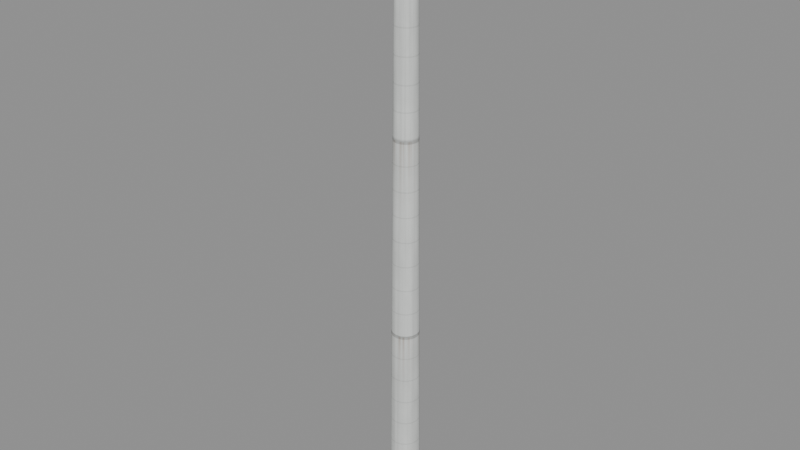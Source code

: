 # Source: wind_tower.blend  (saved by Blender 4.3.34; exported with 4.5.12 LTS)
import bpy
from mathutils import Matrix  # noqa: F401  (used for matrix-valued properties, if any)

bpy.ops.wm.read_factory_settings(use_empty=True)
scene = bpy.context.scene
scene.name = 'Scene'

# ---- images (referenced by path relative to the original .blend; pixels are not part of the script)
import os
ASSET_DIR = os.environ.get("B2B_ASSET_DIR", "")  # directory of the original .blend (textures are referenced by path, not embedded)
HERE = os.path.dirname(os.path.abspath(__file__))  # packed textures are extracted next to this script under _unpacked/

def load_image(name, relpath, width, height, colorspace="sRGB"):
    """Load a texture the original file referenced (path relative to the .blend, or extracted next to this script)."""
    p = next((c for c in (os.path.join(HERE, relpath), os.path.join(ASSET_DIR, relpath)) if relpath and os.path.exists(c)), "")
    if p:
        img = bpy.data.images.load(p, check_existing=True)
        img.name = name
    else:  # same state as the original file: an image datablock whose file is absent (Cycles renders it pink)
        img = bpy.data.images.new(name, width, height)
        img.source = "FILE"
        img.filepath = "//" + (relpath or name)
    img.colorspace_settings.name = colorspace
    return img
img_wind_tower_tex = load_image('wind_tower_tex', '_unpacked/wind_tower.56db7697.png', 256, 1024, 'sRGB')

# ---- materials (node trees are filled in below, after node groups)
mat_tower = bpy.data.materials.new('tower')
mat_tower.use_backface_culling = True
mat_tower.diffuse_color = (0.86, 0.87, 0.86, 1.0)
mat_nacelle = bpy.data.materials.new('nacelle')
mat_nacelle.use_backface_culling = True
mat_nacelle.diffuse_color = (0.7484, 0.7678, 0.7484, 1.0)
mat_mast = bpy.data.materials.new('mast')
mat_mast.use_backface_culling = True
mat_mast.diffuse_color = (0.0331, 0.0331, 0.03968, 1.0)

# ---- material node trees
mat_tower.use_nodes = True; mat_tower.node_tree.nodes.clear()
_N = mat_tower.node_tree.nodes; _L = mat_tower.node_tree.links
n0 = _N.new('ShaderNodeBsdfPrincipled'); n0.name = 'Principled BSDF'; n0.location = (10, 300)
n0.inputs[2].default_value = 0.55
n1 = _N.new('ShaderNodeOutputMaterial'); n1.name = 'Material Output'; n1.location = (300, 300)
n2 = _N.new('ShaderNodeTexImage'); n2.name = 'Image Texture'; n2.location = (0, 0)
n2.image = img_wind_tower_tex
_L.new(n0.outputs[0], n1.inputs[0])
_L.new(n2.outputs[0], n0.inputs[0])
n1.is_active_output = True
mat_nacelle.use_nodes = True; mat_nacelle.node_tree.nodes.clear()
_N = mat_nacelle.node_tree.nodes; _L = mat_nacelle.node_tree.links
n0 = _N.new('ShaderNodeBsdfPrincipled'); n0.name = 'Principled BSDF'; n0.location = (10, 300)
n0.inputs[0].default_value = (0.7484, 0.7678, 0.7484, 1.0)
n1 = _N.new('ShaderNodeOutputMaterial'); n1.name = 'Material Output'; n1.location = (300, 300)
_L.new(n0.outputs[0], n1.inputs[0])
n1.is_active_output = True
mat_mast.use_nodes = True; mat_mast.node_tree.nodes.clear()
_N = mat_mast.node_tree.nodes; _L = mat_mast.node_tree.links
n0 = _N.new('ShaderNodeBsdfPrincipled'); n0.name = 'Principled BSDF'; n0.location = (10, 300)
n0.inputs[0].default_value = (0.0331, 0.0331, 0.03968, 1.0)
n0.inputs[1].default_value = 0.3
n0.inputs[2].default_value = 0.6
n1 = _N.new('ShaderNodeOutputMaterial'); n1.name = 'Material Output'; n1.location = (300, 300)
_L.new(n0.outputs[0], n1.inputs[0])
n1.is_active_output = True

# ---- meshes
me_tower = bpy.data.meshes.new('Tower')
me_tower.from_pydata([(0.0, 2.0, 0.0), (0.7654, 1.848, 0.0), (1.414, 1.414, 0.0), (1.848, 0.7654, 0.0), (2.0, 1.225e-16, 0.0), (1.848, -0.7654, 0.0), (1.414, -1.414, 0.0), (0.7654, -1.848, 0.0), (2.449e-16, -2.0, 0.0), (-0.7654, -1.848, 0.0), (-1.414, -1.414, 0.0), (-1.848, -0.7654, 0.0), (-2.0, -3.674e-16, 0.0), (-1.848, 0.7654, 0.0), (-1.414, 1.414, 0.0), (-0.7654, 1.848, 0.0), (0.0, 2.0, 0.0), (0.0, 1.675, 39.4), (0.641, 1.547, 39.4), (1.184, 1.184, 39.4), (1.547, 0.641, 39.4), (1.675, 1.026e-16, 39.4), (1.547, -0.641, 39.4), (1.184, -1.184, 39.4), (0.641, -1.547, 39.4), (2.051e-16, -1.675, 39.4), (-0.641, -1.547, 39.4), (-1.184, -1.184, 39.4), (-1.547, -0.641, 39.4), (-1.675, -3.077e-16, 39.4), (-1.547, 0.641, 39.4), (-1.184, 1.184, 39.4), (-0.641, 1.547, 39.4), (0.0, 1.675, 39.4), (0.0, 1.35, 78.8), (0.5166, 1.247, 78.8), (0.9546, 0.9546, 78.8), (1.247, 0.5166, 78.8), (1.35, 8.266e-17, 78.8), (1.247, -0.5166, 78.8), (0.9546, -0.9546, 78.8), (0.5166, -1.247, 78.8), (1.653e-16, -1.35, 78.8), (-0.5166, -1.247, 78.8), (-0.9546, -0.9546, 78.8), (-1.247, -0.5166, 78.8), (-1.35, -2.48e-16, 78.8), (-1.247, 0.5166, 78.8), (-0.9546, 0.9546, 78.8), (-0.5166, 1.247, 78.8), (0.0, 1.35, 78.8)], [], [(0, 17, 18, 1), (1, 18, 19, 2), (2, 19, 20, 3), (3, 20, 21, 4), (4, 21, 22, 5), (5, 22, 23, 6), (6, 23, 24, 7), (7, 24, 25, 8), (8, 25, 26, 9), (9, 26, 27, 10), (10, 27, 28, 11), (11, 28, 29, 12), (12, 29, 30, 13), (13, 30, 31, 14), (14, 31, 32, 15), (15, 32, 33, 16), (17, 34, 35, 18), (18, 35, 36, 19), (19, 36, 37, 20), (20, 37, 38, 21), (21, 38, 39, 22), (22, 39, 40, 23), (23, 40, 41, 24), (24, 41, 42, 25), (25, 42, 43, 26), (26, 43, 44, 27), (27, 44, 45, 28), (28, 45, 46, 29), (29, 46, 47, 30), (30, 47, 48, 31), (31, 48, 49, 32), (32, 49, 50, 33)])
me_tower.polygons.foreach_set('use_smooth', [True] * 32)
_uv = me_tower.uv_layers.new(name='UVMap')
_uv.uv.foreach_set('vector', [0.0, 0.0, 0.0, 0.5, 0.0625, 0.5, 0.0625, 0.0, 0.0625, 0.0, 0.0625, 0.5, 0.125, 0.5, 0.125, 0.0, 0.125, 0.0, 0.125, 0.5, 0.1875, 0.5, 0.1875, 0.0, 0.1875, 0.0, 0.1875, 0.5, 0.25, 0.5, 0.25, 0.0, 0.25, 0.0, 0.25, 0.5, 0.3125, 0.5, 0.3125, 0.0, 0.3125, 0.0, 0.3125, 0.5, 0.375, 0.5, 0.375, 0.0, 0.375, 0.0, 0.375, 0.5, 0.4375, 0.5, 0.4375, 0.0, 0.4375, 0.0, 0.4375, 0.5, 0.5, 0.5, 0.5, 0.0, 0.5, 0.0, 0.5, 0.5, 0.5625, 0.5, 0.5625, 0.0, 0.5625, 0.0, 0.5625, 0.5, 0.625, 0.5, 0.625, 0.0, 0.625, 0.0, 0.625, 0.5, 0.6875, 0.5, 0.6875, 0.0, 0.6875, 0.0, 0.6875, 0.5, 0.75, 0.5, 0.75, 0.0, 0.75, 0.0, 0.75, 0.5, 0.8125, 0.5, 0.8125, 0.0, 0.8125, 0.0, 0.8125, 0.5, 0.875, 0.5, 0.875, 0.0, 0.875, 0.0, 0.875, 0.5, 0.9375, 0.5, 0.9375, 0.0, 0.9375, 0.0, 0.9375, 0.5, 1.0, 0.5, 1.0, 0.0, 0.0, 0.5, 0.0, 1.0, 0.0625, 1.0, 0.0625, 0.5, 0.0625, 0.5, 0.0625, 1.0, 0.125, 1.0, 0.125, 0.5, 0.125, 0.5, 0.125, 1.0, 0.1875, 1.0, 0.1875, 0.5, 0.1875, 0.5, 0.1875, 1.0, 0.25, 1.0, 0.25, 0.5, 0.25, 0.5, 0.25, 1.0, 0.3125, 1.0, 0.3125, 0.5, 0.3125, 0.5, 0.3125, 1.0, 0.375, 1.0, 0.375, 0.5, 0.375, 0.5, 0.375, 1.0, 0.4375, 1.0, 0.4375, 0.5, 0.4375, 0.5, 0.4375, 1.0, 0.5, 1.0, 0.5, 0.5, 0.5, 0.5, 0.5, 1.0, 0.5625, 1.0, 0.5625, 0.5, 0.5625, 0.5, 0.5625, 1.0, 0.625, 1.0, 0.625, 0.5, 0.625, 0.5, 0.625, 1.0, 0.6875, 1.0, 0.6875, 0.5, 0.6875, 0.5, 0.6875, 1.0, 0.75, 1.0, 0.75, 0.5, 0.75, 0.5, 0.75, 1.0, 0.8125, 1.0, 0.8125, 0.5, 0.8125, 0.5, 0.8125, 1.0, 0.875, 1.0, 0.875, 0.5, 0.875, 0.5, 0.875, 1.0, 0.9375, 1.0, 0.9375, 0.5, 0.9375, 0.5, 0.9375, 1.0, 1.0, 1.0, 1.0, 0.5])
me_tower.materials.append(mat_tower)
me_tower.update()
me_nacelle = bpy.data.meshes.new('Nacelle')
me_nacelle.from_pydata([(-5.4, -0.8, 1.2), (-5.4, -0.6928, 1.52), (-5.4, -0.4, 1.754), (-5.4, -4.899e-17, 1.84), (-5.4, 0.4, 1.754), (-5.4, 0.6928, 1.52), (-5.4, 0.8, 1.2), (-5.4, 0.6928, 0.88), (-5.4, 0.4, 0.6457), (-5.4, 1.47e-16, 0.56), (-5.4, -0.4, 0.6457), (-5.4, -0.6928, 0.88), (-3.4, -1.35, 1.2), (-3.4, -1.169, 1.74), (-3.4, -0.675, 2.135), (-3.4, -8.266e-17, 2.28), (-3.4, 0.675, 2.135), (-3.4, 1.169, 1.74), (-3.4, 1.35, 1.2), (-3.4, 1.169, 0.66), (-3.4, 0.675, 0.2647), (-3.4, 2.48e-16, 0.12), (-3.4, -0.675, 0.2647), (-3.4, -1.169, 0.66), (-0.5, -1.7, 1.2), (-0.5, -1.472, 1.88), (-0.5, -0.85, 2.378), (-0.5, -1.041e-16, 2.56), (-0.5, 0.85, 2.378), (-0.5, 1.472, 1.88), (-0.5, 1.7, 1.2), (-0.5, 1.472, 0.52), (-0.5, 0.85, 0.02221), (-0.5, 3.123e-16, -0.16), (-0.5, -0.85, 0.02221), (-0.5, -1.472, 0.52), (2.8, -1.7, 1.2), (2.8, -1.472, 1.88), (2.8, -0.85, 2.378), (2.8, -1.041e-16, 2.56), (2.8, 0.85, 2.378), (2.8, 1.472, 1.88), (2.8, 1.7, 1.2), (2.8, 1.472, 0.52), (2.8, 0.85, 0.02221), (2.8, 3.123e-16, -0.16), (2.8, -0.85, 0.02221), (2.8, -1.472, 0.52), (3.6, -1.25, 1.2), (3.6, -1.083, 1.7), (3.6, -0.625, 2.066), (3.6, -7.654e-17, 2.2), (3.6, 0.625, 2.066), (3.6, 1.083, 1.7), (3.6, 1.25, 1.2), (3.6, 1.083, 0.7), (3.6, 0.625, 0.334), (3.6, 2.296e-16, 0.2), (3.6, -0.625, 0.334), (3.6, -1.083, 0.7), (-5.4, -0.8, 1.2), (-5.4, -0.6928, 1.52), (-5.4, -0.4, 1.754), (-5.4, -4.899e-17, 1.84), (-5.4, 0.4, 1.754), (-5.4, 0.6928, 1.52), (-5.4, 0.8, 1.2), (-5.4, 0.6928, 0.88), (-5.4, 0.4, 0.6457), (-5.4, 1.47e-16, 0.56), (-5.4, -0.4, 0.6457), (-5.4, -0.6928, 0.88), (3.6, -1.25, 1.2), (3.6, -1.083, 1.7), (3.6, -0.625, 2.066), (3.6, -7.654e-17, 2.2), (3.6, 0.625, 2.066), (3.6, 1.083, 1.7), (3.6, 1.25, 1.2), (3.6, 1.083, 0.7), (3.6, 0.625, 0.334), (3.6, 2.296e-16, 0.2), (3.6, -0.625, 0.334), (3.6, -1.083, 0.7), (-2.9, -0.55, 2.375), (-2.9, -0.55, 2.725), (-2.9, 0.55, 2.725), (-2.9, 0.55, 2.375), (-0.7, -0.55, 2.375), (-0.7, 0.55, 2.375), (-0.7, 0.55, 2.725), (-0.7, -0.55, 2.725), (-2.9, -0.55, 2.375), (-0.7, -0.55, 2.375), (-0.7, -0.55, 2.725), (-2.9, -0.55, 2.725), (-2.9, 0.55, 2.375), (-2.9, 0.55, 2.725), (-0.7, 0.55, 2.725), (-0.7, 0.55, 2.375), (-2.9, -0.55, 2.375), (-2.9, 0.55, 2.375), (-0.7, 0.55, 2.375), (-0.7, -0.55, 2.375), (-2.9, -0.55, 2.725), (-0.7, -0.55, 2.725), (-0.7, 0.55, 2.725), (-2.9, 0.55, 2.725), (-4.25, -0.05, 1.7), (-4.25, -0.05, 3.0), (-4.25, 0.05, 3.0), (-4.25, 0.05, 1.7), (-4.15, -0.05, 1.7), (-4.15, 0.05, 1.7), (-4.15, 0.05, 3.0), (-4.15, -0.05, 3.0), (-4.25, -0.05, 1.7), (-4.15, -0.05, 1.7), (-4.15, -0.05, 3.0), (-4.25, -0.05, 3.0), (-4.25, 0.05, 1.7), (-4.25, 0.05, 3.0), (-4.15, 0.05, 3.0), (-4.15, 0.05, 1.7), (-4.25, -0.05, 1.7), (-4.25, 0.05, 1.7), (-4.15, 0.05, 1.7), (-4.15, -0.05, 1.7), (-4.25, -0.05, 3.0), (-4.15, -0.05, 3.0), (-4.15, 0.05, 3.0), (-4.25, 0.05, 3.0)], [], [(0, 12, 13, 1), (1, 13, 14, 2), (2, 14, 15, 3), (3, 15, 16, 4), (4, 16, 17, 5), (5, 17, 18, 6), (6, 18, 19, 7), (7, 19, 20, 8), (8, 20, 21, 9), (9, 21, 22, 10), (10, 22, 23, 11), (11, 23, 12, 0), (12, 24, 25, 13), (13, 25, 26, 14), (14, 26, 27, 15), (15, 27, 28, 16), (16, 28, 29, 17), (17, 29, 30, 18), (18, 30, 31, 19), (19, 31, 32, 20), (20, 32, 33, 21), (21, 33, 34, 22), (22, 34, 35, 23), (23, 35, 24, 12), (24, 36, 37, 25), (25, 37, 38, 26), (26, 38, 39, 27), (27, 39, 40, 28), (28, 40, 41, 29), (29, 41, 42, 30), (30, 42, 43, 31), (31, 43, 44, 32), (32, 44, 45, 33), (33, 45, 46, 34), (34, 46, 47, 35), (35, 47, 36, 24), (36, 48, 49, 37), (37, 49, 50, 38), (38, 50, 51, 39), (39, 51, 52, 40), (40, 52, 53, 41), (41, 53, 54, 42), (42, 54, 55, 43), (43, 55, 56, 44), (44, 56, 57, 45), (45, 57, 58, 46), (46, 58, 59, 47), (47, 59, 48, 36), (60, 61, 62, 63, 64, 65, 66, 67, 68, 69, 70, 71), (83, 82, 81, 80, 79, 78, 77, 76, 75, 74, 73, 72), (84, 85, 86, 87), (88, 89, 90, 91), (92, 93, 94, 95), (96, 97, 98, 99), (100, 101, 102, 103), (104, 105, 106, 107), (108, 109, 110, 111), (112, 113, 114, 115), (116, 117, 118, 119), (120, 121, 122, 123), (124, 125, 126, 127), (128, 129, 130, 131)])
me_nacelle.polygons.foreach_set('use_smooth', [1, 1, 1, 1, 1, 1, 1, 1, 1, 1, 1, 1, 1, 1, 1, 1, 1, 1, 1, 1, 1, 1, 1, 1, 1, 1, 1, 1, 1, 1, 1, 1, 1, 1, 1, 1, 1, 1, 1, 1, 1, 1, 1, 1, 1, 1, 1, 1, 0, 0, 0, 0, 0, 0, 0, 0, 0, 0, 0, 0, 0, 0])
me_nacelle.polygons.foreach_set('material_index', [0, 0, 0, 0, 0, 0, 0, 0, 0, 0, 0, 0, 0, 0, 0, 0, 0, 0, 0, 0, 0, 0, 0, 0, 0, 0, 0, 0, 0, 0, 0, 0, 0, 0, 0, 0, 0, 0, 0, 0, 0, 0, 0, 0, 0, 0, 0, 0, 0, 0, 0, 0, 0, 0, 0, 0, 1, 1, 1, 1, 1, 1])
_uv = me_nacelle.uv_layers.new(name='UVMap')
_uv.uv.foreach_set('vector', [0.0, 0.0, 0.0, 0.0, 0.0, 0.0, 0.0, 0.0, 0.0, 0.0, 0.0, 0.0, 0.0, 0.0, 0.0, 0.0, 0.0, 0.0, 0.0, 0.0, 0.0, 0.0, 0.0, 0.0, 0.0, 0.0, 0.0, 0.0, 0.0, 0.0, 0.0, 0.0, 0.0, 0.0, 0.0, 0.0, 0.0, 0.0, 0.0, 0.0, 0.0, 0.0, 0.0, 0.0, 0.0, 0.0, 0.0, 0.0, 0.0, 0.0, 0.0, 0.0, 0.0, 0.0, 0.0, 0.0, 0.0, 0.0, 0.0, 0.0, 0.0, 0.0, 0.0, 0.0, 0.0, 0.0, 0.0, 0.0, 0.0, 0.0, 0.0, 0.0, 0.0, 0.0, 0.0, 0.0, 0.0, 0.0, 0.0, 0.0, 0.0, 0.0, 0.0, 0.0, 0.0, 0.0, 0.0, 0.0, 0.0, 0.0, 0.0, 0.0, 0.0, 0.0, 0.0, 0.0, 0.0, 0.0, 0.0, 0.0, 0.0, 0.0, 0.0, 0.0, 0.0, 0.0, 0.0, 0.0, 0.0, 0.0, 0.0, 0.0, 0.0, 0.0, 0.0, 0.0, 0.0, 0.0, 0.0, 0.0, 0.0, 0.0, 0.0, 0.0, 0.0, 0.0, 0.0, 0.0, 0.0, 0.0, 0.0, 0.0, 0.0, 0.0, 0.0, 0.0, 0.0, 0.0, 0.0, 0.0, 0.0, 0.0, 0.0, 0.0, 0.0, 0.0, 0.0, 0.0, 0.0, 0.0, 0.0, 0.0, 0.0, 0.0, 0.0, 0.0, 0.0, 0.0, 0.0, 0.0, 0.0, 0.0, 0.0, 0.0, 0.0, 0.0, 0.0, 0.0, 0.0, 0.0, 0.0, 0.0, 0.0, 0.0, 0.0, 0.0, 0.0, 0.0, 0.0, 0.0, 0.0, 0.0, 0.0, 0.0, 0.0, 0.0, 0.0, 0.0, 0.0, 0.0, 0.0, 0.0, 0.0, 0.0, 0.0, 0.0, 0.0, 0.0, 0.0, 0.0, 0.0, 0.0, 0.0, 0.0, 0.0, 0.0, 0.0, 0.0, 0.0, 0.0, 0.0, 0.0, 0.0, 0.0, 0.0, 0.0, 0.0, 0.0, 0.0, 0.0, 0.0, 0.0, 0.0, 0.0, 0.0, 0.0, 0.0, 0.0, 0.0, 0.0, 0.0, 0.0, 0.0, 0.0, 0.0, 0.0, 0.0, 0.0, 0.0, 0.0, 0.0, 0.0, 0.0, 0.0, 0.0, 0.0, 0.0, 0.0, 0.0, 0.0, 0.0, 0.0, 0.0, 0.0, 0.0, 0.0, 0.0, 0.0, 0.0, 0.0, 0.0, 0.0, 0.0, 0.0, 0.0, 0.0, 0.0, 0.0, 0.0, 0.0, 0.0, 0.0, 0.0, 0.0, 0.0, 0.0, 0.0, 0.0, 0.0, 0.0, 0.0, 0.0, 0.0, 0.0, 0.0, 0.0, 0.0, 0.0, 0.0, 0.0, 0.0, 0.0, 0.0, 0.0, 0.0, 0.0, 0.0, 0.0, 0.0, 0.0, 0.0, 0.0, 0.0, 0.0, 0.0, 0.0, 0.0, 0.0, 0.0, 0.0, 0.0, 0.0, 0.0, 0.0, 0.0, 0.0, 0.0, 0.0, 0.0, 0.0, 0.0, 0.0, 0.0, 0.0, 0.0, 0.0, 0.0, 0.0, 0.0, 0.0, 0.0, 0.0, 0.0, 0.0, 0.0, 0.0, 0.0, 0.0, 0.0, 0.0, 0.0, 0.0, 0.0, 0.0, 0.0, 0.0, 0.0, 0.0, 0.0, 0.0, 0.0, 0.0, 0.0, 0.0, 0.0, 0.0, 0.0, 0.0, 0.0, 0.0, 0.0, 0.0, 0.0, 0.0, 0.0, 0.0, 0.0, 0.0, 0.0, 0.0, 0.0, 0.0, 0.0, 0.0, 0.0, 0.0, 0.0, 0.0, 0.0, 0.0, 0.0, 0.0, 0.0, 0.0, 0.0, 0.0, 0.0, 0.0, 0.0, 0.0, 0.0, 0.0, 0.0, 0.0, 0.0, 0.0, 0.0, 0.0, 0.0, 0.0, 0.0, 0.0, 0.0, 0.0, 0.0, 0.0, 0.0, 0.0, 0.0, 0.0, 0.0, 0.0, 0.0, 0.0, 0.0, 0.0, 0.0, 0.0, 0.0, 0.0, 0.0, 0.0, 0.0, 0.0, 0.0, 0.0, 0.0, 0.0, 0.0, 0.0, 0.0, 0.0, 0.0, 0.0, 0.0, 0.0, 0.0, 0.0, 0.0, 0.0, 0.0, 0.0, 0.0, 0.0, 0.0, 0.0, 0.0, 0.0, 0.0, 0.0, 0.0, 0.0, 0.0, 0.0, 0.0, 0.0, 0.0, 0.0, 0.0, 0.0, 0.0, 0.0, 0.0, 0.0, 0.0, 0.0, 0.0, 0.0, 0.0, 0.0, 0.0, 0.0, 0.0, 0.0, 0.0, 0.0, 0.0, 0.0, 0.0, 0.0, 0.0, 0.0, 0.0, 0.0, 0.0, 0.0, 0.0, 0.0, 0.0, 0.0, 0.0, 0.0, 0.0, 0.0, 0.0, 0.0, 0.0, 0.0, 0.0, 0.0, 0.0, 0.0, 0.0, 0.0, 0.0, 0.0, 0.0, 0.0, 0.0, 0.0, 0.0, 0.0, 0.0, 0.0, 0.0, 0.0, 0.0, 0.0, 0.0, 0.0, 0.0, 0.0, 0.0, 0.0, 0.0, 0.0, 0.0, 0.0])
me_nacelle.materials.append(mat_nacelle)
me_nacelle.materials.append(mat_mast)
me_nacelle.update()

# ---- objects
ob_tower = bpy.data.objects.new('Tower', me_tower)
ob_nacelle = bpy.data.objects.new('Nacelle', me_nacelle)
ob_hub = bpy.data.objects.new('Hub', None)

# ---- transforms, parenting, visibility, modifiers, constraints
ob_tower.location = (0.0, 0.0, 0.0)
ob_nacelle.location = (0.0, 0.0, 78.8)
ob_hub.parent = ob_nacelle
ob_hub.location = (4.2, 0.0, 1.2)
ob_hub.empty_display_type = 'ARROWS'
ob_hub.empty_display_size = 0.5

# ---- collection membership
scene.collection.objects.link(ob_tower)
scene.collection.objects.link(ob_nacelle)
scene.collection.objects.link(ob_hub)

# ---- scene / render settings (as saved in the file)
scene.frame_start = 1; scene.frame_end = 250; scene.frame_set(1)
scene.render.engine = 'BLENDER_EEVEE_NEXT'
bpy.context.view_layer.update()

# ---- added for rendering (the .blend has no active camera and no usable light): camera, sun + grey world if the file has none
cam_auto = bpy.data.cameras.new('AutoCamera')
cam_auto.lens = 50.0
cam_auto.sensor_width = 36.0
cam_auto.clip_end = 1337.83
ob_auto_camera = bpy.data.objects.new('AutoCamera', cam_auto)
scene.collection.objects.link(ob_auto_camera)
ob_auto_camera.location = (75.33, -91.476, 101.884)
ob_auto_camera.rotation_euler = (1.09748, -7.21219e-08, 0.694738)
scene.camera = ob_auto_camera
light_auto_sun = bpy.data.lights.new('AutoSun', 'SUN')
light_auto_sun.energy = 3.0
light_auto_sun.angle = 0.0523599
ob_auto_sun = bpy.data.objects.new('AutoSun', light_auto_sun)
scene.collection.objects.link(ob_auto_sun)
ob_auto_sun.rotation_euler = (0.872665, 0.174533, 0.523599)
if scene.world is None:
    world_auto = bpy.data.worlds.new('AutoWorld')
    world_auto.color = (0.3, 0.3, 0.3)
    scene.world = world_auto
bpy.context.view_layer.update()
